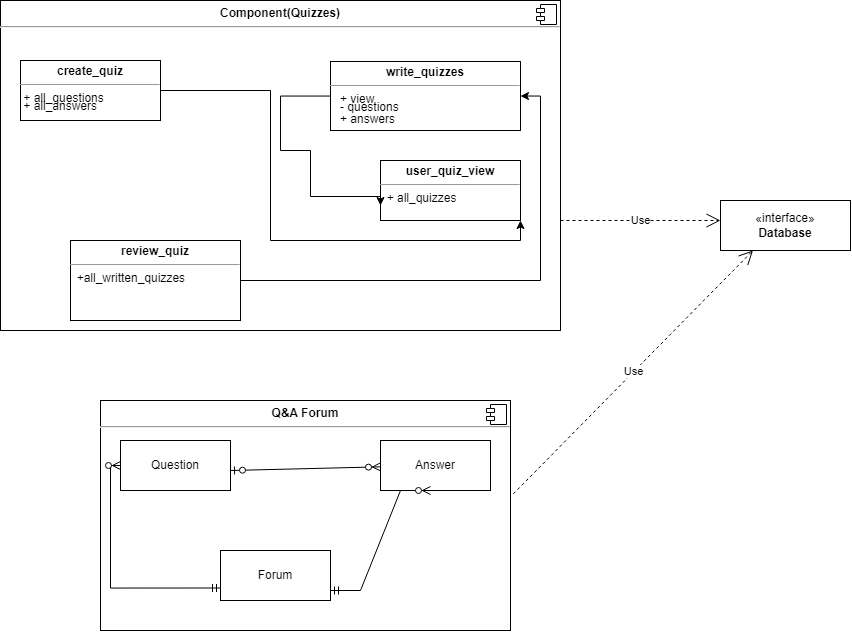

The diagram above was exported from draw.io. Its source (the exported page's mxGraphModel, read from the mxfile embedded in the PNG):
<mxGraphModel dx="1830" dy="994" grid="1" gridSize="10" guides="1" tooltips="1" connect="1" arrows="1" fold="1" page="1" pageScale="1" pageWidth="827" pageHeight="1169" math="0" shadow="0">
  <root>
    <mxCell id="WIyWlLk6GJQsqaUBKTNV-0" />
    <mxCell id="WIyWlLk6GJQsqaUBKTNV-1" parent="WIyWlLk6GJQsqaUBKTNV-0" />
    <mxCell id="GX9b3KzOHWlC4qz_6KYZ-0" value="&lt;p style=&quot;margin:0px;margin-top:6px;text-align:center;&quot;&gt;&lt;b&gt;Component(Quizzes)&lt;/b&gt;&lt;/p&gt;&lt;hr&gt;&lt;p style=&quot;margin:0px;margin-left:8px;&quot;&gt;&lt;br&gt;&lt;/p&gt;" style="align=left;overflow=fill;html=1;dropTarget=0;whiteSpace=wrap;" vertex="1" parent="WIyWlLk6GJQsqaUBKTNV-1">
      <mxGeometry x="420" y="280" width="560" height="330" as="geometry" />
    </mxCell>
    <mxCell id="GX9b3KzOHWlC4qz_6KYZ-1" value="" style="shape=component;jettyWidth=8;jettyHeight=4;" vertex="1" parent="GX9b3KzOHWlC4qz_6KYZ-0">
      <mxGeometry x="1" width="20" height="20" relative="1" as="geometry">
        <mxPoint x="-24" y="4" as="offset" />
      </mxGeometry>
    </mxCell>
    <mxCell id="GX9b3KzOHWlC4qz_6KYZ-12" style="edgeStyle=orthogonalEdgeStyle;rounded=0;orthogonalLoop=1;jettySize=auto;html=1;entryX=1;entryY=1;entryDx=0;entryDy=0;" edge="1" parent="WIyWlLk6GJQsqaUBKTNV-1" source="GX9b3KzOHWlC4qz_6KYZ-5" target="GX9b3KzOHWlC4qz_6KYZ-7">
      <mxGeometry relative="1" as="geometry" />
    </mxCell>
    <mxCell id="GX9b3KzOHWlC4qz_6KYZ-5" value="&lt;p style=&quot;margin:0px;margin-top:4px;text-align:center;&quot;&gt;&lt;b&gt;create_quiz&lt;/b&gt;&lt;/p&gt;&lt;hr size=&quot;1&quot;&gt;&lt;div style=&quot;height:2px;&quot;&gt;&amp;nbsp;+ all_questions&lt;/div&gt;&lt;div style=&quot;height:2px;&quot;&gt;&lt;br&gt;&lt;/div&gt;&lt;div style=&quot;height:2px;&quot;&gt;&lt;br&gt;&lt;/div&gt;&lt;div style=&quot;height:2px;&quot;&gt;&lt;br&gt;&lt;/div&gt;&lt;div style=&quot;height:2px;&quot;&gt;&amp;nbsp;+ all_answers&lt;/div&gt;" style="verticalAlign=top;align=left;overflow=fill;fontSize=12;fontFamily=Helvetica;html=1;whiteSpace=wrap;" vertex="1" parent="WIyWlLk6GJQsqaUBKTNV-1">
      <mxGeometry x="440" y="340" width="140" height="60" as="geometry" />
    </mxCell>
    <mxCell id="GX9b3KzOHWlC4qz_6KYZ-13" style="edgeStyle=orthogonalEdgeStyle;rounded=0;orthogonalLoop=1;jettySize=auto;html=1;entryX=1;entryY=0.5;entryDx=0;entryDy=0;" edge="1" parent="WIyWlLk6GJQsqaUBKTNV-1" source="GX9b3KzOHWlC4qz_6KYZ-6" target="GX9b3KzOHWlC4qz_6KYZ-8">
      <mxGeometry relative="1" as="geometry" />
    </mxCell>
    <mxCell id="GX9b3KzOHWlC4qz_6KYZ-6" value="&lt;p style=&quot;margin:0px;margin-top:4px;text-align:center;&quot;&gt;&lt;b&gt;review_quiz&lt;/b&gt;&lt;/p&gt;&lt;hr size=&quot;1&quot;&gt;&lt;div style=&quot;height:2px;&quot;&gt;&amp;nbsp; +all_written_quizzes&lt;/div&gt;" style="verticalAlign=top;align=left;overflow=fill;fontSize=12;fontFamily=Helvetica;html=1;whiteSpace=wrap;" vertex="1" parent="WIyWlLk6GJQsqaUBKTNV-1">
      <mxGeometry x="490" y="520" width="170" height="80" as="geometry" />
    </mxCell>
    <mxCell id="GX9b3KzOHWlC4qz_6KYZ-7" value="&lt;p style=&quot;margin:0px;margin-top:4px;text-align:center;&quot;&gt;&lt;b&gt;user_quiz_view&lt;/b&gt;&lt;/p&gt;&lt;hr size=&quot;1&quot;&gt;&lt;div style=&quot;height:2px;&quot;&gt;&amp;nbsp; + all_quizzes&lt;/div&gt;" style="verticalAlign=top;align=left;overflow=fill;fontSize=12;fontFamily=Helvetica;html=1;whiteSpace=wrap;" vertex="1" parent="WIyWlLk6GJQsqaUBKTNV-1">
      <mxGeometry x="800" y="440" width="140" height="60" as="geometry" />
    </mxCell>
    <mxCell id="GX9b3KzOHWlC4qz_6KYZ-14" style="edgeStyle=orthogonalEdgeStyle;rounded=0;orthogonalLoop=1;jettySize=auto;html=1;entryX=0;entryY=0.75;entryDx=0;entryDy=0;" edge="1" parent="WIyWlLk6GJQsqaUBKTNV-1" source="GX9b3KzOHWlC4qz_6KYZ-8" target="GX9b3KzOHWlC4qz_6KYZ-7">
      <mxGeometry relative="1" as="geometry">
        <Array as="points">
          <mxPoint x="700" y="376" />
          <mxPoint x="700" y="430" />
          <mxPoint x="730" y="430" />
          <mxPoint x="730" y="476" />
        </Array>
      </mxGeometry>
    </mxCell>
    <mxCell id="GX9b3KzOHWlC4qz_6KYZ-8" value="&lt;p style=&quot;margin:0px;margin-top:4px;text-align:center;&quot;&gt;&lt;b&gt;write_quizzes&lt;/b&gt;&lt;/p&gt;&lt;hr size=&quot;1&quot;&gt;&lt;div style=&quot;height:2px;&quot;&gt;&amp;nbsp; &amp;nbsp;+ view&lt;/div&gt;&lt;div style=&quot;height:2px;&quot;&gt;&lt;br&gt;&lt;/div&gt;&lt;div style=&quot;height:2px;&quot;&gt;&lt;br&gt;&lt;/div&gt;&lt;div style=&quot;height:2px;&quot;&gt;&lt;br&gt;&lt;/div&gt;&lt;div style=&quot;height:2px;&quot;&gt;&amp;nbsp; &amp;nbsp;- questions&lt;/div&gt;&lt;div style=&quot;height:2px;&quot;&gt;&lt;br&gt;&lt;/div&gt;&lt;div style=&quot;height:2px;&quot;&gt;&amp;nbsp;&amp;nbsp;&lt;/div&gt;&lt;div style=&quot;height:2px;&quot;&gt;&lt;br&gt;&lt;/div&gt;&lt;div style=&quot;height:2px;&quot;&gt;&lt;br&gt;&lt;/div&gt;&lt;div style=&quot;height:2px;&quot;&gt;&lt;br&gt;&lt;/div&gt;&lt;div style=&quot;height:2px;&quot;&gt;&amp;nbsp; &amp;nbsp;+ answers&lt;/div&gt;" style="verticalAlign=top;align=left;overflow=fill;fontSize=12;fontFamily=Helvetica;html=1;whiteSpace=wrap;" vertex="1" parent="WIyWlLk6GJQsqaUBKTNV-1">
      <mxGeometry x="750" y="341" width="190" height="69" as="geometry" />
    </mxCell>
    <mxCell id="GX9b3KzOHWlC4qz_6KYZ-9" value="«interface»&lt;br&gt;&lt;b&gt;Database&lt;/b&gt;" style="html=1;whiteSpace=wrap;" vertex="1" parent="WIyWlLk6GJQsqaUBKTNV-1">
      <mxGeometry x="1140" y="480" width="130" height="50" as="geometry" />
    </mxCell>
    <mxCell id="GX9b3KzOHWlC4qz_6KYZ-10" value="Use" style="endArrow=open;endSize=12;dashed=1;html=1;rounded=0;" edge="1" parent="WIyWlLk6GJQsqaUBKTNV-1">
      <mxGeometry width="160" relative="1" as="geometry">
        <mxPoint x="980" y="500" as="sourcePoint" />
        <mxPoint x="1140" y="500" as="targetPoint" />
      </mxGeometry>
    </mxCell>
    <mxCell id="GX9b3KzOHWlC4qz_6KYZ-15" value="&lt;p style=&quot;margin:0px;margin-top:6px;text-align:center;&quot;&gt;&lt;b&gt;Q&amp;amp;A Forum&lt;/b&gt;&lt;/p&gt;&lt;hr&gt;&lt;p style=&quot;margin:0px;margin-left:8px;&quot;&gt;&lt;br&gt;&lt;/p&gt;" style="align=left;overflow=fill;html=1;dropTarget=0;whiteSpace=wrap;" vertex="1" parent="WIyWlLk6GJQsqaUBKTNV-1">
      <mxGeometry x="520" y="680" width="410" height="230" as="geometry" />
    </mxCell>
    <mxCell id="GX9b3KzOHWlC4qz_6KYZ-16" value="" style="shape=component;jettyWidth=8;jettyHeight=4;" vertex="1" parent="GX9b3KzOHWlC4qz_6KYZ-15">
      <mxGeometry x="1" width="20" height="20" relative="1" as="geometry">
        <mxPoint x="-24" y="4" as="offset" />
      </mxGeometry>
    </mxCell>
    <mxCell id="GX9b3KzOHWlC4qz_6KYZ-17" value="Question" style="html=1;whiteSpace=wrap;" vertex="1" parent="WIyWlLk6GJQsqaUBKTNV-1">
      <mxGeometry x="540" y="720" width="110" height="50" as="geometry" />
    </mxCell>
    <mxCell id="GX9b3KzOHWlC4qz_6KYZ-18" value="Answer" style="html=1;whiteSpace=wrap;" vertex="1" parent="WIyWlLk6GJQsqaUBKTNV-1">
      <mxGeometry x="800" y="720" width="110" height="50" as="geometry" />
    </mxCell>
    <mxCell id="GX9b3KzOHWlC4qz_6KYZ-20" value="Forum" style="html=1;whiteSpace=wrap;" vertex="1" parent="WIyWlLk6GJQsqaUBKTNV-1">
      <mxGeometry x="640" y="830" width="110" height="50" as="geometry" />
    </mxCell>
    <mxCell id="GX9b3KzOHWlC4qz_6KYZ-21" value="" style="fontSize=12;html=1;endArrow=ERzeroToMany;startArrow=ERzeroToOne;rounded=0;" edge="1" parent="WIyWlLk6GJQsqaUBKTNV-1" target="GX9b3KzOHWlC4qz_6KYZ-18">
      <mxGeometry width="100" height="100" relative="1" as="geometry">
        <mxPoint x="650" y="750" as="sourcePoint" />
        <mxPoint x="750" y="650" as="targetPoint" />
      </mxGeometry>
    </mxCell>
    <mxCell id="GX9b3KzOHWlC4qz_6KYZ-22" value="" style="edgeStyle=entityRelationEdgeStyle;fontSize=12;html=1;endArrow=ERzeroToMany;startArrow=ERmandOne;rounded=0;" edge="1" parent="WIyWlLk6GJQsqaUBKTNV-1">
      <mxGeometry width="100" height="100" relative="1" as="geometry">
        <mxPoint x="750" y="870" as="sourcePoint" />
        <mxPoint x="850" y="770" as="targetPoint" />
      </mxGeometry>
    </mxCell>
    <mxCell id="GX9b3KzOHWlC4qz_6KYZ-23" value="" style="edgeStyle=orthogonalEdgeStyle;fontSize=12;html=1;endArrow=ERzeroToMany;startArrow=ERmandOne;rounded=0;entryX=0;entryY=0.5;entryDx=0;entryDy=0;exitX=0;exitY=0.75;exitDx=0;exitDy=0;" edge="1" parent="WIyWlLk6GJQsqaUBKTNV-1" source="GX9b3KzOHWlC4qz_6KYZ-20" target="GX9b3KzOHWlC4qz_6KYZ-17">
      <mxGeometry width="100" height="100" relative="1" as="geometry">
        <mxPoint x="580" y="880" as="sourcePoint" />
        <mxPoint x="670" y="780" as="targetPoint" />
      </mxGeometry>
    </mxCell>
    <mxCell id="GX9b3KzOHWlC4qz_6KYZ-24" value="Use" style="endArrow=open;endSize=12;dashed=1;html=1;rounded=0;exitX=1.007;exitY=0.406;exitDx=0;exitDy=0;exitPerimeter=0;entryX=0.25;entryY=1;entryDx=0;entryDy=0;" edge="1" parent="WIyWlLk6GJQsqaUBKTNV-1" source="GX9b3KzOHWlC4qz_6KYZ-15" target="GX9b3KzOHWlC4qz_6KYZ-9">
      <mxGeometry width="160" relative="1" as="geometry">
        <mxPoint x="970" y="740" as="sourcePoint" />
        <mxPoint x="1130" y="740" as="targetPoint" />
      </mxGeometry>
    </mxCell>
  </root>
</mxGraphModel>